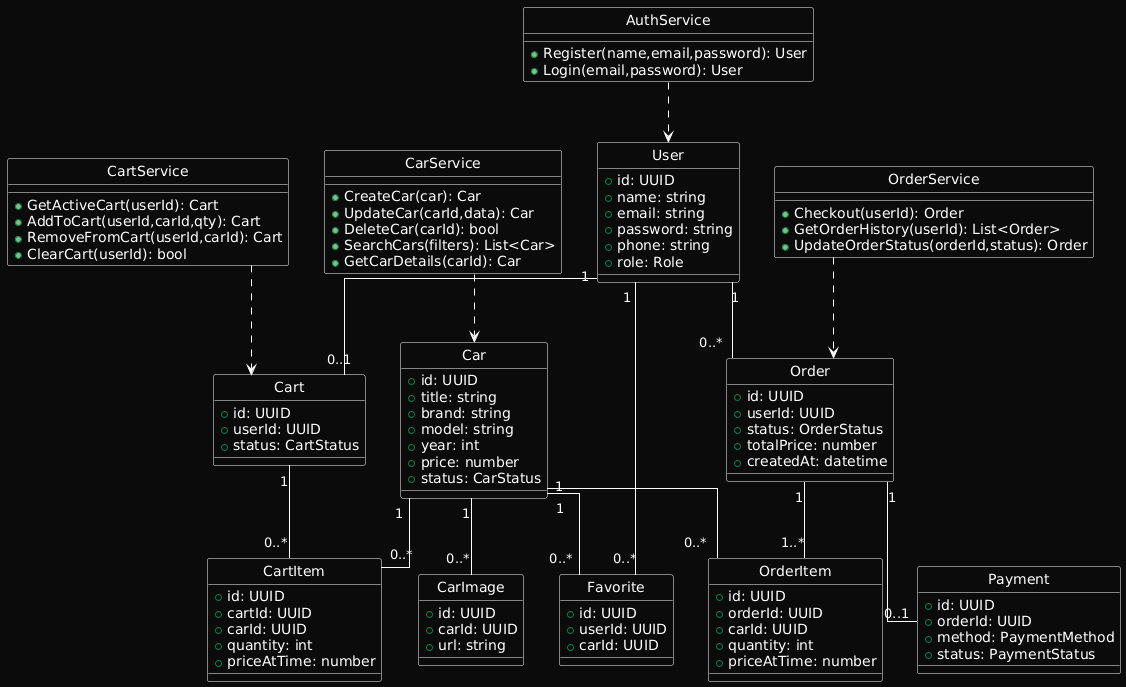

The diagram above was rendered by PlantUML. Its source (embedded in the PNG):
@startuml
skinparam backgroundColor #0B0B0B
skinparam shadowing false
skinparam defaultFontColor white
skinparam ArrowColor white
skinparam linetype ortho

hide circle
skinparam classBorderColor white
skinparam classFontColor white
skinparam classBackgroundColor transparent

' ====== MODELS ======
class User {
  +id: UUID
  +name: string
  +email: string
  +password: string
  +phone: string
  +role: Role
}

class Car {
  +id: UUID
  +title: string
  +brand: string
  +model: string
  +year: int
  +price: number
  +status: CarStatus
}

class CarImage {
  +id: UUID
  +carId: UUID
  +url: string
}

class Favorite {
  +id: UUID
  +userId: UUID
  +carId: UUID
}

class Cart {
  +id: UUID
  +userId: UUID
  +status: CartStatus
}

class CartItem {
  +id: UUID
  +cartId: UUID
  +carId: UUID
  +quantity: int
  +priceAtTime: number
}

class Order {
  +id: UUID
  +userId: UUID
  +status: OrderStatus
  +totalPrice: number
  +createdAt: datetime
}

class OrderItem {
  +id: UUID
  +orderId: UUID
  +carId: UUID
  +quantity: int
  +priceAtTime: number
}

class Payment {
  +id: UUID
  +orderId: UUID
  +method: PaymentMethod
  +status: PaymentStatus
}

' ====== SERVICES ======
class AuthService {
  +Register(name,email,password): User
  +Login(email,password): User
}

class CarService {
  +CreateCar(car): Car
  +UpdateCar(carId,data): Car
  +DeleteCar(carId): bool
  +SearchCars(filters): List<Car>
  +GetCarDetails(carId): Car
}

class CartService {
  +GetActiveCart(userId): Cart
  +AddToCart(userId,carId,qty): Cart
  +RemoveFromCart(userId,carId): Cart
  +ClearCart(userId): bool
}

class OrderService {
  +Checkout(userId): Order
  +GetOrderHistory(userId): List<Order>
  +UpdateOrderStatus(orderId,status): Order
}

' ====== RELATIONS ======
User "1" -- "0..1" Cart
Cart "1" -- "0..*" CartItem
Car "1" -- "0..*" CartItem

User "1" -- "0..*" Favorite
Car "1" -- "0..*" Favorite

User "1" -- "0..*" Order
Order "1" -- "1..*" OrderItem
Car "1" -- "0..*" OrderItem

Order "1" -- "0..1" Payment

Car "1" -- "0..*" CarImage

AuthService ..> User
CarService ..> Car
CartService ..> Cart
OrderService ..> Order
@enduml